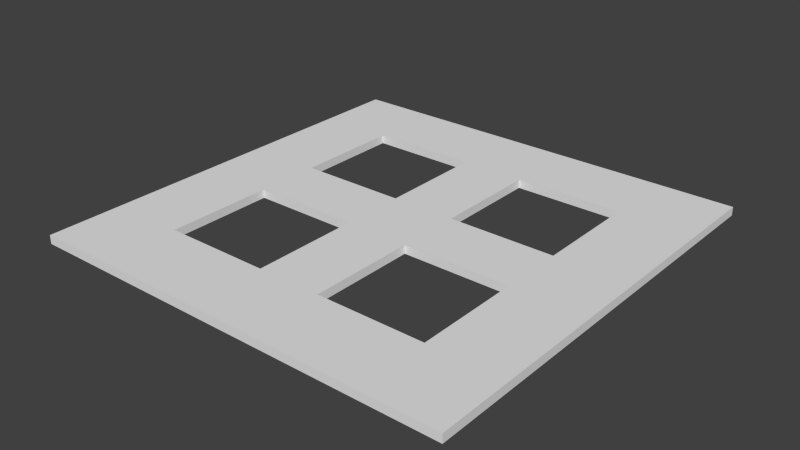 # Source: ground.blend  (saved by Blender 2.73.0; exported with 4.5.12 LTS)
import bpy
from mathutils import Matrix  # noqa: F401  (used for matrix-valued properties, if any)

bpy.ops.wm.read_factory_settings(use_empty=True)
scene = bpy.context.scene
scene.name = 'Scene'

# ---- collections
col_collection_1 = bpy.data.collections.new('Collection 1'); scene.collection.children.link(col_collection_1)

# ---- materials (node trees are filled in below, after node groups)
mat_ground_material = bpy.data.materials.new('ground_material')
mat_ground_material.alpha_threshold = 0.0
mat_ground_material.use_transparent_shadow = False
mat_ground_material.roughness = 0.5

# ---- material node trees

# ---- world
world_world = bpy.data.worlds.new('World'); scene.world = world_world
world_world.color = (0.05088, 0.05088, 0.05088)
world_world.use_sun_shadow = False
world_world.sun_shadow_jitter_overblur = 0.0
world_world.cycles.sampling_method = 'MANUAL'
world_world.cycles.sample_map_resolution = 256

# ---- meshes
me_cube = bpy.data.meshes.new('Cube')
me_cube.from_pydata([(-50.0, -50.0, -1.0), (-50.0, 50.0, -1.0), (50.0, 50.0, -1.0), (50.0, -50.0, -1.0), (-50.0, -50.0, 1.0), (-50.0, 50.0, 1.0), (50.0, 50.0, 1.0), (50.0, -50.0, 1.0), (-32.5, 32.5, 1.0), (-32.5, 7.5, 1.0), (-7.5, 7.5, 1.0), (-7.5, 32.5, 1.0), (7.5, 7.5, 1.0), (32.5, 7.5, 1.0), (32.5, 32.5, 1.0), (7.5, 32.5, 1.0), (7.5, -7.5, 1.0), (7.5, -32.5, 1.0), (32.5, -32.5, 1.0), (32.5, -7.5, 1.0), (-32.5, -26.32, 1.0), (-18.59, -7.5, 1.0), (-32.5, -7.5, 1.0), (-7.5, -7.5, 1.0), (-7.5, -32.5, 1.0), (-32.5, -32.5, 1.0), (-32.5, -32.5, -1.0), (-7.5, -32.5, -1.0), (-7.5, -7.5, -1.0), (-32.5, -7.5, -1.0), (26.32, -32.5, -1.0), (7.5, -18.59, -1.0), (7.5, -32.5, -1.0), (32.5, -32.5, -1.0), (32.5, -7.5, -1.0), (7.5, -7.5, -1.0), (7.5, 7.5, -1.0), (32.5, 7.5, -1.0), (32.5, 32.5, -1.0), (7.5, 32.5, -1.0), (-32.5, 7.5, -1.0), (-7.5, 7.5, -1.0), (-7.5, 32.5, -1.0), (-32.5, 32.5, -1.0)], [], [(4, 5, 1, 0), (5, 6, 2, 1), (6, 7, 3, 2), (7, 4, 0, 3), (4, 20, 22, 21, 10, 9, 8, 5), (6, 5, 8, 11, 10, 12, 15, 14), (7, 6, 14, 13, 12, 16, 19, 18), (4, 7, 18, 17, 16, 12, 10, 21, 23, 24, 25, 20), (16, 17, 32, 35), (3, 0, 26, 27, 28, 31, 32, 30), (28, 39, 36, 37, 34, 35, 31), (1, 2, 3, 30, 33, 34, 37, 38, 39, 28, 41, 42, 43), (0, 1, 43, 40, 41, 28, 29, 26), (12, 13, 37, 36), (13, 14, 38, 37), (14, 15, 39, 38), (12, 36, 39, 15), (18, 19, 34, 33), (19, 16, 35, 34), (17, 18, 33, 30, 32), (24, 23, 28, 27), (22, 29, 28, 23, 21), (22, 20, 25, 26, 29), (9, 10, 41, 40), (10, 11, 42, 41), (9, 40, 43, 8), (11, 8, 43, 42), (25, 24, 27, 26)])
_uv = me_cube.uv_layers.new(name='UVMap')
_uv.uv.foreach_set('vector', [0.8621, 0.5, 0.8621, 0.0, 0.8793, 0.0, 0.8793, 0.5, 0.8966, 0.5, 0.8966, 0.0, 0.9138, 0.0, 0.9138, 0.5, 0.9138, 0.5, 0.9138, 0.0, 0.931, 0.0, 0.931, 0.5, 0.8793, 0.5, 0.8793, 0.0, 0.8966, 0.0, 0.8966, 0.5, 1.973e-07, 0.5, 0.2041, 0.4125, 0.3664, 0.4125, 0.3664, 0.3429, 0.4957, 0.2875, 0.4957, 0.4125, 0.7112, 0.4125, 0.8621, 0.5, 0.8621, 0.0, 0.8621, 0.5, 0.7112, 0.4125, 0.7112, 0.2875, 0.4957, 0.2875, 0.4957, 0.2125, 0.7112, 0.2125, 0.7112, 0.0875, 0.0, 1.144e-07, 0.8621, 0.0, 0.7112, 0.0875, 0.4957, 0.0875, 0.4957, 0.2125, 0.3664, 0.2125, 0.3664, 0.0875, 0.1509, 0.0875, 1.973e-07, 0.5, 0.0, 1.144e-07, 0.1509, 0.0875, 0.1509, 0.2125, 0.3664, 0.2125, 0.4957, 0.2125, 0.4957, 0.2875, 0.3664, 0.3429, 0.3664, 0.2875, 0.1509, 0.2875, 0.1509, 0.4125, 0.2041, 0.4125, 0.9655, 0.25, 0.9655, 0.375, 0.9483, 0.375, 0.9483, 0.25, 0.8621, 1.0, 6.577e-08, 1.0, 0.1509, 0.9125, 0.3664, 0.9125, 0.3664, 0.7875, 0.4957, 0.8429, 0.4957, 0.9125, 0.658, 0.9125, 0.3664, 0.7875, 0.4957, 0.5875, 0.4957, 0.7125, 0.7112, 0.7125, 0.7112, 0.7875, 0.4957, 0.7875, 0.4957, 0.8429, 0.0, 0.5, 0.8621, 0.5, 0.8621, 1.0, 0.658, 0.9125, 0.7112, 0.9125, 0.7112, 0.7875, 0.7112, 0.7125, 0.7112, 0.5875, 0.4957, 0.5875, 0.3664, 0.7875, 0.3664, 0.7125, 0.3664, 0.5875, 0.1509, 0.5875, 6.577e-08, 1.0, 0.0, 0.5, 0.1509, 0.5875, 0.1509, 0.7125, 0.3664, 0.7125, 0.3664, 0.7875, 0.1509, 0.7875, 0.1509, 0.9125, 0.9655, 0.125, 0.9655, 0.0, 0.9828, 0.0, 0.9828, 0.125, 1.0, 0.375, 1.0, 0.5, 0.9828, 0.5, 0.9828, 0.375, 0.9483, 0.125, 0.9483, 7.153e-09, 0.9655, 0.0, 0.9655, 0.125, 0.9483, 0.5, 0.931, 0.5, 0.931, 0.375, 0.9483, 0.375, 0.9828, 0.375, 0.9828, 0.5, 0.9655, 0.5, 0.9655, 0.375, 0.9828, 0.25, 0.9828, 0.125, 1.0, 0.125, 1.0, 0.25, 0.931, 0.25, 0.931, 0.125, 0.9483, 0.125, 0.9483, 0.1559, 0.9483, 0.25, 0.9483, 0.5, 0.9483, 0.375, 0.9655, 0.375, 0.9655, 0.5, 0.9828, 0.25, 1.0, 0.25, 1.0, 0.375, 0.9828, 0.375, 0.9828, 0.3196, 0.9655, 0.25, 0.9655, 0.1559, 0.9655, 0.125, 0.9828, 0.125, 0.9828, 0.25, 0.9655, 0.375, 0.9655, 0.25, 0.9828, 0.25, 0.9828, 0.375, 0.9828, 0.125, 0.9828, 0.0, 1.0, 3.815e-08, 1.0, 0.125, 0.9483, 0.375, 0.931, 0.375, 0.931, 0.25, 0.9483, 0.25, 0.9483, 0.0, 0.9483, 0.125, 0.931, 0.125, 0.931, 9.537e-09, 0.9483, 0.25, 0.9483, 0.125, 0.9655, 0.125, 0.9655, 0.25])
me_cube.materials.append(mat_ground_material)
me_cube.use_remesh_preserve_volume = False
me_cube.use_remesh_preserve_attributes = False
me_cube.use_mirror_vertex_groups = False
me_cube.update()

# ---- objects
ob_ground = bpy.data.objects.new('ground', me_cube)

# ---- transforms, parenting, visibility, modifiers, constraints
ob_ground.location = (0.0, 0.0, -1.0)
ob_ground.lineart.crease_threshold = 0.0

# ---- collection membership
col_collection_1.objects.link(ob_ground)

# ---- scene / render settings (as saved in the file)
scene.frame_start = 1; scene.frame_end = 250; scene.frame_set(0)
scene.render.engine = 'BLENDER_EEVEE_NEXT'
scene.render.resolution_percentage = 50
scene.render.dither_intensity = 0.0
scene.cycles.use_denoising = False
scene.cycles.samples = 10
scene.cycles.sampling_pattern = 'TABULATED_SOBOL'
scene.cycles.light_sampling_threshold = 0.0
scene.cycles.use_adaptive_sampling = False
scene.cycles.use_light_tree = False
scene.cycles.blur_glossy = 0.0
scene.cycles.pixel_filter_type = 'GAUSSIAN'
scene.cycles.sample_clamp_indirect = 0.0
scene.view_settings.view_transform = 'Standard'
bpy.context.view_layer.update()

# ---- added for rendering (the .blend has no active camera and no usable light): camera, sun
cam_auto = bpy.data.cameras.new('AutoCamera')
cam_auto.lens = 50.0
cam_auto.sensor_width = 36.0
cam_auto.clip_end = 2296.58
ob_auto_camera = bpy.data.objects.new('AutoCamera', cam_auto)
scene.collection.objects.link(ob_auto_camera)
ob_auto_camera.location = (130.86, -157.032, 103.688)
ob_auto_camera.rotation_euler = (1.09748, -7.21219e-08, 0.694738)
scene.camera = ob_auto_camera
light_auto_sun = bpy.data.lights.new('AutoSun', 'SUN')
light_auto_sun.energy = 3.0
light_auto_sun.angle = 0.0523599
ob_auto_sun = bpy.data.objects.new('AutoSun', light_auto_sun)
scene.collection.objects.link(ob_auto_sun)
ob_auto_sun.rotation_euler = (0.872665, 0.174533, 0.523599)
bpy.context.view_layer.update()
